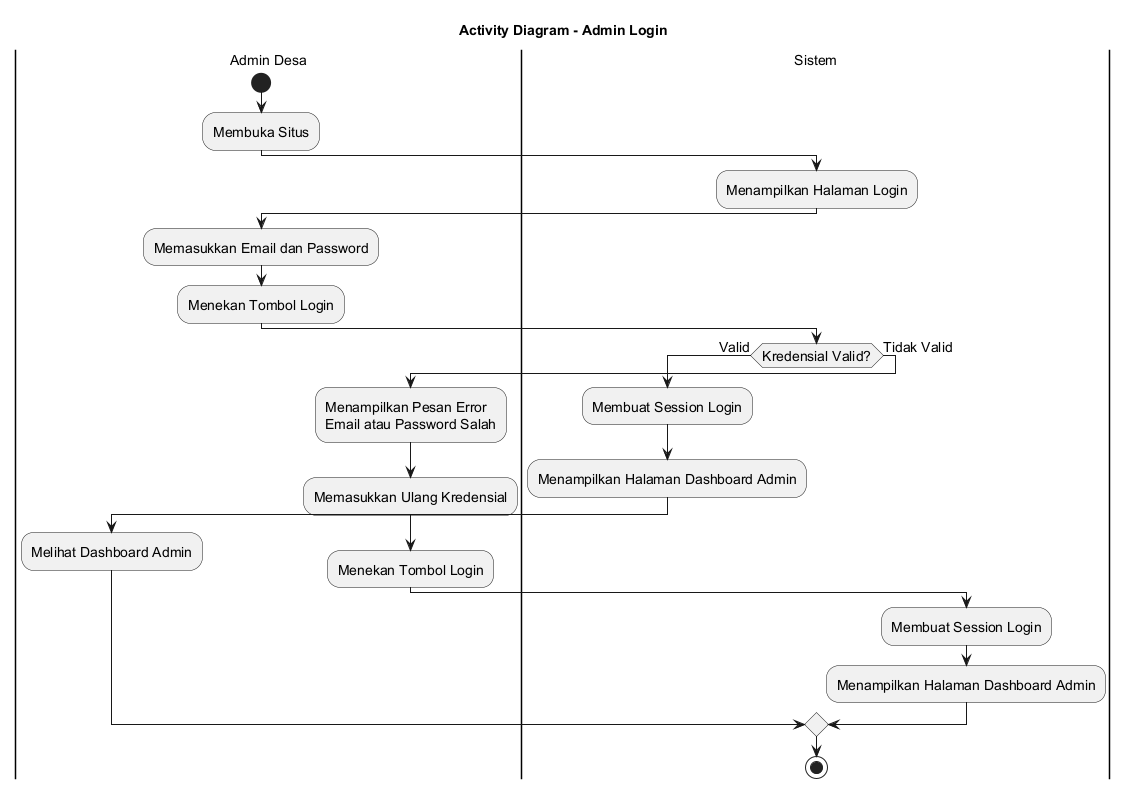

The diagram above was rendered by PlantUML. Its source (embedded in the PNG):
@startuml
skinparamlocked defaultFontSize 14
title Activity Diagram - Admin Login

|Admin Desa|
start
:Membuka Situs;

|Sistem|
:Menampilkan Halaman Login;

|Admin Desa|
:Memasukkan Email dan Password;
:Menekan Tombol Login;

|Sistem|
if (Kredensial Valid?) then (Valid)
    :Membuat Session Login;
    :Menampilkan Halaman Dashboard Admin;
    |Admin Desa|
    :Melihat Dashboard Admin;
else (Tidak Valid)
    :Menampilkan Pesan Error
    Email atau Password Salah;
    |Admin Desa|
    :Memasukkan Ulang Kredensial;
    :Menekan Tombol Login;
    |Sistem|
    :Membuat Session Login;
    :Menampilkan Halaman Dashboard Admin;
endif

stop
@enduml